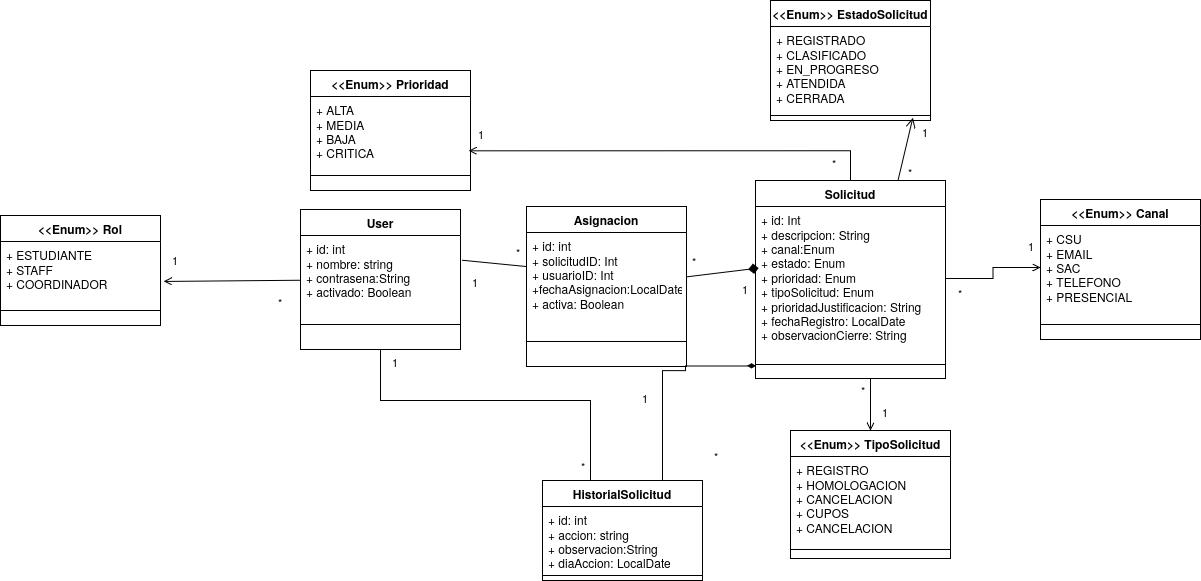

The diagram above was exported from draw.io. Its source (the exported page's mxGraphModel, read from the mxfile embedded in the PNG):
<mxGraphModel dx="1594" dy="1136" grid="1" gridSize="10" guides="1" tooltips="1" connect="1" arrows="1" fold="1" page="1" pageScale="1" pageWidth="850" pageHeight="1100" math="0" shadow="0">
  <root>
    <mxCell id="0" />
    <mxCell id="1" parent="0" />
    <mxCell id="fxkjYJxUXI6KInHqo5fB-12" parent="1" style="swimlane;fontStyle=1;align=center;verticalAlign=top;childLayout=stackLayout;horizontal=1;startSize=26;horizontalStack=0;resizeParent=1;resizeParentMax=0;resizeLast=0;collapsible=1;marginBottom=0;whiteSpace=wrap;html=1;" value="Solicitud" vertex="1">
      <mxGeometry height="198" width="190" x="505" y="200" as="geometry" />
    </mxCell>
    <mxCell id="fxkjYJxUXI6KInHqo5fB-13" parent="fxkjYJxUXI6KInHqo5fB-12" style="text;strokeColor=none;fillColor=none;align=left;verticalAlign=top;spacingLeft=4;spacingRight=4;overflow=hidden;rotatable=0;points=[[0,0.5],[1,0.5]];portConstraint=eastwest;whiteSpace=wrap;html=1;" value="+ id: Int&lt;br&gt;+ descripcion: String&lt;div&gt;+ canal:Enum&lt;/div&gt;&lt;div&gt;+ estado: Enum&lt;/div&gt;&lt;div&gt;+ prioridad: Enum&lt;/div&gt;&lt;div&gt;+ tipoSolicitud: Enum&lt;/div&gt;&lt;div&gt;+ prioridadJustificacion: String&lt;/div&gt;&lt;div&gt;+ fechaRegistro: LocalDate&lt;/div&gt;&lt;div&gt;+ observacionCierre: String&lt;/div&gt;" vertex="1">
      <mxGeometry height="144" width="190" y="26" as="geometry" />
    </mxCell>
    <mxCell id="fxkjYJxUXI6KInHqo5fB-14" parent="fxkjYJxUXI6KInHqo5fB-12" style="line;strokeWidth=1;fillColor=none;align=left;verticalAlign=middle;spacingTop=-1;spacingLeft=3;spacingRight=3;rotatable=0;labelPosition=right;points=[];portConstraint=eastwest;strokeColor=inherit;" value="" vertex="1">
      <mxGeometry height="28" width="190" y="170" as="geometry" />
    </mxCell>
    <mxCell id="fxkjYJxUXI6KInHqo5fB-1" parent="1" style="swimlane;fontStyle=1;align=center;verticalAlign=top;childLayout=stackLayout;horizontal=1;startSize=26;horizontalStack=0;resizeParent=1;resizeParentMax=0;resizeLast=0;collapsible=1;marginBottom=0;whiteSpace=wrap;html=1;" value="User" vertex="1">
      <mxGeometry height="140" width="160" x="50" y="229" as="geometry" />
    </mxCell>
    <mxCell id="fxkjYJxUXI6KInHqo5fB-2" parent="fxkjYJxUXI6KInHqo5fB-1" style="text;strokeColor=none;fillColor=none;align=left;verticalAlign=top;spacingLeft=4;spacingRight=4;overflow=hidden;rotatable=0;points=[[0,0.5],[1,0.5]];portConstraint=eastwest;whiteSpace=wrap;html=1;" value="+ id: int&lt;div&gt;+ nombre: string&amp;nbsp;&lt;/div&gt;&lt;div&gt;+ contrasena:String&lt;/div&gt;&lt;div&gt;+ activado: Boolean&lt;/div&gt;&lt;div&gt;+ rol: Enum&lt;/div&gt;&lt;div&gt;&lt;br&gt;&lt;/div&gt;" vertex="1">
      <mxGeometry height="64" width="160" y="26" as="geometry" />
    </mxCell>
    <mxCell id="fxkjYJxUXI6KInHqo5fB-3" parent="fxkjYJxUXI6KInHqo5fB-1" style="line;strokeWidth=1;fillColor=none;align=left;verticalAlign=middle;spacingTop=-1;spacingLeft=3;spacingRight=3;rotatable=0;labelPosition=right;points=[];portConstraint=eastwest;strokeColor=inherit;" value="" vertex="1">
      <mxGeometry height="50" width="160" y="90" as="geometry" />
    </mxCell>
    <mxCell id="fxkjYJxUXI6KInHqo5fB-4" parent="1" style="swimlane;fontStyle=1;align=center;verticalAlign=top;childLayout=stackLayout;horizontal=1;startSize=26;horizontalStack=0;resizeParent=1;resizeParentMax=0;resizeLast=0;collapsible=1;marginBottom=0;whiteSpace=wrap;html=1;" value="&lt;div&gt;&amp;lt;&amp;lt;Enum&amp;gt;&amp;gt; Rol&lt;/div&gt;" vertex="1">
      <mxGeometry height="110" width="160" x="-250" y="235" as="geometry" />
    </mxCell>
    <mxCell id="fxkjYJxUXI6KInHqo5fB-5" parent="fxkjYJxUXI6KInHqo5fB-4" style="text;strokeColor=none;fillColor=none;align=left;verticalAlign=top;spacingLeft=4;spacingRight=4;overflow=hidden;rotatable=0;points=[[0,0.5],[1,0.5]];portConstraint=eastwest;whiteSpace=wrap;html=1;" value="+ ESTUDIANTE&lt;br&gt;+ STAFF&lt;div&gt;+ COORDINADOR&lt;/div&gt;" vertex="1">
      <mxGeometry height="54" width="160" y="26" as="geometry" />
    </mxCell>
    <mxCell id="fxkjYJxUXI6KInHqo5fB-6" parent="fxkjYJxUXI6KInHqo5fB-4" style="line;strokeWidth=1;fillColor=none;align=left;verticalAlign=middle;spacingTop=-1;spacingLeft=3;spacingRight=3;rotatable=0;labelPosition=right;points=[];portConstraint=eastwest;strokeColor=inherit;" value="" vertex="1">
      <mxGeometry height="30" width="160" y="80" as="geometry" />
    </mxCell>
    <mxCell id="fxkjYJxUXI6KInHqo5fB-7" parent="1" style="swimlane;fontStyle=1;align=center;verticalAlign=top;childLayout=stackLayout;horizontal=1;startSize=26;horizontalStack=0;resizeParent=1;resizeParentMax=0;resizeLast=0;collapsible=1;marginBottom=0;whiteSpace=wrap;html=1;" value="&amp;lt;&amp;lt;Enum&amp;gt;&amp;gt; TipoSolicitud" vertex="1">
      <mxGeometry height="128" width="160" x="540" y="450" as="geometry" />
    </mxCell>
    <mxCell id="fxkjYJxUXI6KInHqo5fB-8" parent="fxkjYJxUXI6KInHqo5fB-7" style="text;strokeColor=none;fillColor=none;align=left;verticalAlign=top;spacingLeft=4;spacingRight=4;overflow=hidden;rotatable=0;points=[[0,0.5],[1,0.5]];portConstraint=eastwest;whiteSpace=wrap;html=1;" value="+ REGISTRO&lt;div&gt;+ HOMOLOGACION&lt;/div&gt;&lt;div&gt;+ CANCELACION&lt;/div&gt;&lt;div&gt;+ CUPOS&lt;/div&gt;&lt;div&gt;+ CANCELACION&lt;/div&gt;" vertex="1">
      <mxGeometry height="84" width="160" y="26" as="geometry" />
    </mxCell>
    <mxCell id="fxkjYJxUXI6KInHqo5fB-9" parent="fxkjYJxUXI6KInHqo5fB-7" style="line;strokeWidth=1;fillColor=none;align=left;verticalAlign=middle;spacingTop=-1;spacingLeft=3;spacingRight=3;rotatable=0;labelPosition=right;points=[];portConstraint=eastwest;strokeColor=inherit;" value="" vertex="1">
      <mxGeometry height="18" width="160" y="110" as="geometry" />
    </mxCell>
    <mxCell id="fxkjYJxUXI6KInHqo5fB-11" edge="1" parent="1" source="fxkjYJxUXI6KInHqo5fB-12" style="edgeStyle=orthogonalEdgeStyle;rounded=0;orthogonalLoop=1;jettySize=auto;html=1;exitX=0.5;exitY=0;exitDx=0;exitDy=0;entryX=0.989;entryY=0.849;entryDx=0;entryDy=0;entryPerimeter=0;endArrow=open;endFill=0;" target="fxkjYJxUXI6KInHqo5fB-27">
      <mxGeometry relative="1" as="geometry" />
    </mxCell>
    <mxCell id="fxkjYJxUXI6KInHqo5fB-20" parent="1" style="swimlane;fontStyle=1;align=center;verticalAlign=top;childLayout=stackLayout;horizontal=1;startSize=26;horizontalStack=0;resizeParent=1;resizeParentMax=0;resizeLast=0;collapsible=1;marginBottom=0;whiteSpace=wrap;html=1;" value="HistorialSolicitud" vertex="1">
      <mxGeometry height="100" width="160" x="292" y="500" as="geometry" />
    </mxCell>
    <mxCell id="fxkjYJxUXI6KInHqo5fB-21" parent="fxkjYJxUXI6KInHqo5fB-20" style="text;strokeColor=none;fillColor=none;align=left;verticalAlign=top;spacingLeft=4;spacingRight=4;overflow=hidden;rotatable=0;points=[[0,0.5],[1,0.5]];portConstraint=eastwest;whiteSpace=wrap;html=1;" value="+ id: int&lt;div&gt;+ accion: string&amp;nbsp;&lt;/div&gt;&lt;div&gt;+ observacion:String&lt;/div&gt;&lt;div&gt;+ diaAccion: LocalDate&lt;/div&gt;" vertex="1">
      <mxGeometry height="64" width="160" y="26" as="geometry" />
    </mxCell>
    <mxCell id="fxkjYJxUXI6KInHqo5fB-22" parent="fxkjYJxUXI6KInHqo5fB-20" style="line;strokeWidth=1;fillColor=none;align=left;verticalAlign=middle;spacingTop=-1;spacingLeft=3;spacingRight=3;rotatable=0;labelPosition=right;points=[];portConstraint=eastwest;strokeColor=inherit;" value="" vertex="1">
      <mxGeometry height="10" width="160" y="90" as="geometry" />
    </mxCell>
    <mxCell id="fxkjYJxUXI6KInHqo5fB-23" parent="1" style="swimlane;fontStyle=1;align=center;verticalAlign=top;childLayout=stackLayout;horizontal=1;startSize=26;horizontalStack=0;resizeParent=1;resizeParentMax=0;resizeLast=0;collapsible=1;marginBottom=0;whiteSpace=wrap;html=1;" value="&amp;lt;&amp;lt;Enum&amp;gt;&amp;gt; EstadoSolicitud" vertex="1">
      <mxGeometry height="120" width="160" x="520" y="20" as="geometry" />
    </mxCell>
    <mxCell id="fxkjYJxUXI6KInHqo5fB-24" parent="fxkjYJxUXI6KInHqo5fB-23" style="text;strokeColor=none;fillColor=none;align=left;verticalAlign=top;spacingLeft=4;spacingRight=4;overflow=hidden;rotatable=0;points=[[0,0.5],[1,0.5]];portConstraint=eastwest;whiteSpace=wrap;html=1;" value="+ REGISTRADO&lt;br&gt;+ CLASIFICADO&lt;div&gt;+ EN_PROGRESO&lt;/div&gt;&lt;div&gt;+ ATENDIDA&lt;/div&gt;&lt;div&gt;+ CERRADA&lt;/div&gt;" vertex="1">
      <mxGeometry height="84" width="160" y="26" as="geometry" />
    </mxCell>
    <mxCell id="fxkjYJxUXI6KInHqo5fB-25" parent="fxkjYJxUXI6KInHqo5fB-23" style="line;strokeWidth=1;fillColor=none;align=left;verticalAlign=middle;spacingTop=-1;spacingLeft=3;spacingRight=3;rotatable=0;labelPosition=right;points=[];portConstraint=eastwest;strokeColor=inherit;" value="" vertex="1">
      <mxGeometry height="10" width="160" y="110" as="geometry" />
    </mxCell>
    <mxCell id="fxkjYJxUXI6KInHqo5fB-26" parent="1" style="swimlane;fontStyle=1;align=center;verticalAlign=top;childLayout=stackLayout;horizontal=1;startSize=26;horizontalStack=0;resizeParent=1;resizeParentMax=0;resizeLast=0;collapsible=1;marginBottom=0;whiteSpace=wrap;html=1;" value="&amp;lt;&amp;lt;Enum&amp;gt;&amp;gt; Prioridad" vertex="1">
      <mxGeometry height="120" width="160" x="60" y="90" as="geometry" />
    </mxCell>
    <mxCell id="fxkjYJxUXI6KInHqo5fB-27" parent="fxkjYJxUXI6KInHqo5fB-26" style="text;strokeColor=none;fillColor=none;align=left;verticalAlign=top;spacingLeft=4;spacingRight=4;overflow=hidden;rotatable=0;points=[[0,0.5],[1,0.5]];portConstraint=eastwest;whiteSpace=wrap;html=1;" value="+ ALTA&lt;br&gt;+ MEDIA&lt;div&gt;+ BAJA&lt;/div&gt;&lt;div&gt;+ CRITICA&lt;/div&gt;" vertex="1">
      <mxGeometry height="64" width="160" y="26" as="geometry" />
    </mxCell>
    <mxCell id="fxkjYJxUXI6KInHqo5fB-28" parent="fxkjYJxUXI6KInHqo5fB-26" style="line;strokeWidth=1;fillColor=none;align=left;verticalAlign=middle;spacingTop=-1;spacingLeft=3;spacingRight=3;rotatable=0;labelPosition=right;points=[];portConstraint=eastwest;strokeColor=inherit;" value="" vertex="1">
      <mxGeometry height="30" width="160" y="90" as="geometry" />
    </mxCell>
    <mxCell id="fxkjYJxUXI6KInHqo5fB-29" parent="1" style="swimlane;fontStyle=1;align=center;verticalAlign=top;childLayout=stackLayout;horizontal=1;startSize=26;horizontalStack=0;resizeParent=1;resizeParentMax=0;resizeLast=0;collapsible=1;marginBottom=0;whiteSpace=wrap;html=1;" value="&amp;lt;&amp;lt;Enum&amp;gt;&amp;gt; Canal" vertex="1">
      <mxGeometry height="140" width="160" x="790" y="219" as="geometry" />
    </mxCell>
    <mxCell id="fxkjYJxUXI6KInHqo5fB-30" parent="fxkjYJxUXI6KInHqo5fB-29" style="text;strokeColor=none;fillColor=none;align=left;verticalAlign=top;spacingLeft=4;spacingRight=4;overflow=hidden;rotatable=0;points=[[0,0.5],[1,0.5]];portConstraint=eastwest;whiteSpace=wrap;html=1;" value="+ CSU&lt;br&gt;+ EMAIL&lt;div&gt;+ SAC&lt;/div&gt;&lt;div&gt;+ TELEFONO&lt;/div&gt;&lt;div&gt;+ PRESENCIAL&lt;/div&gt;" vertex="1">
      <mxGeometry height="84" width="160" y="26" as="geometry" />
    </mxCell>
    <mxCell id="fxkjYJxUXI6KInHqo5fB-31" parent="fxkjYJxUXI6KInHqo5fB-29" style="line;strokeWidth=1;fillColor=none;align=left;verticalAlign=middle;spacingTop=-1;spacingLeft=3;spacingRight=3;rotatable=0;labelPosition=right;points=[];portConstraint=eastwest;strokeColor=inherit;" value="" vertex="1">
      <mxGeometry height="30" width="160" y="110" as="geometry" />
    </mxCell>
    <mxCell id="fxkjYJxUXI6KInHqo5fB-34" connectable="0" parent="1" style="edgeLabel;resizable=0;html=1;align=left;verticalAlign=bottom;" value="*" vertex="1">
      <mxGeometry x="270" y="281" as="geometry">
        <mxPoint x="-6" y="-1" as="offset" />
      </mxGeometry>
    </mxCell>
    <mxCell id="fxkjYJxUXI6KInHqo5fB-35" connectable="0" parent="1" style="edgeLabel;resizable=0;html=1;align=left;verticalAlign=bottom;" value="1" vertex="1">
      <mxGeometry x="630" y="440" as="geometry" />
    </mxCell>
    <mxCell id="fxkjYJxUXI6KInHqo5fB-36" edge="1" parent="1" source="fxkjYJxUXI6KInHqo5fB-14" style="endArrow=none;endFill=0;html=1;edgeStyle=orthogonalEdgeStyle;align=left;verticalAlign=top;rounded=0;entryX=0.75;entryY=0;entryDx=0;entryDy=0;exitX=0.003;exitY=0.549;exitDx=0;exitDy=0;endSize=7;startArrow=diamondThin;startFill=1;exitPerimeter=0;" target="fxkjYJxUXI6KInHqo5fB-20" value="">
      <mxGeometry relative="1" x="-1" as="geometry">
        <Array as="points">
          <mxPoint x="435" y="385" />
          <mxPoint x="435" y="390" />
          <mxPoint x="412" y="390" />
        </Array>
        <mxPoint x="450" y="390" as="sourcePoint" />
        <mxPoint x="620" y="440" as="targetPoint" />
      </mxGeometry>
    </mxCell>
    <mxCell id="fxkjYJxUXI6KInHqo5fB-37" connectable="0" parent="fxkjYJxUXI6KInHqo5fB-36" style="edgeLabel;resizable=0;html=1;align=left;verticalAlign=bottom;" value="*" vertex="1">
      <mxGeometry relative="1" x="-1" as="geometry">
        <mxPoint x="-44" y="99" as="offset" />
      </mxGeometry>
    </mxCell>
    <mxCell id="fxkjYJxUXI6KInHqo5fB-38" connectable="0" parent="1" style="edgeLabel;resizable=0;html=1;align=left;verticalAlign=bottom;" value="1" vertex="1">
      <mxGeometry x="356" y="401" as="geometry">
        <mxPoint x="34" y="25" as="offset" />
      </mxGeometry>
    </mxCell>
    <mxCell id="fxkjYJxUXI6KInHqo5fB-39" edge="1" parent="1" source="fxkjYJxUXI6KInHqo5fB-20" style="endArrow=none;endFill=0;html=1;edgeStyle=orthogonalEdgeStyle;align=left;verticalAlign=top;rounded=0;entryX=0.5;entryY=1;entryDx=0;entryDy=0;exitX=0.25;exitY=0;exitDx=0;exitDy=0;" target="fxkjYJxUXI6KInHqo5fB-1" value="">
      <mxGeometry relative="1" x="-1" as="geometry">
        <Array as="points">
          <mxPoint x="340" y="420" />
          <mxPoint x="130" y="420" />
        </Array>
        <mxPoint x="340" y="440" as="sourcePoint" />
        <mxPoint x="400" y="484" as="targetPoint" />
      </mxGeometry>
    </mxCell>
    <mxCell id="fxkjYJxUXI6KInHqo5fB-40" connectable="0" parent="1" style="edgeLabel;resizable=0;html=1;align=left;verticalAlign=bottom;" value="*" vertex="1">
      <mxGeometry x="329" y="494" as="geometry" />
    </mxCell>
    <mxCell id="fxkjYJxUXI6KInHqo5fB-41" connectable="0" parent="1" style="edgeLabel;resizable=0;html=1;align=left;verticalAlign=bottom;" value="1" vertex="1">
      <mxGeometry x="140" y="390" as="geometry" />
    </mxCell>
    <mxCell id="fxkjYJxUXI6KInHqo5fB-45" edge="1" parent="1" source="fxkjYJxUXI6KInHqo5fB-13" style="edgeStyle=orthogonalEdgeStyle;rounded=0;orthogonalLoop=1;jettySize=auto;html=1;exitX=1;exitY=0.5;exitDx=0;exitDy=0;entryX=0;entryY=0.5;entryDx=0;entryDy=0;endArrow=open;endFill=0;" target="fxkjYJxUXI6KInHqo5fB-30">
      <mxGeometry relative="1" as="geometry" />
    </mxCell>
    <mxCell id="fxkjYJxUXI6KInHqo5fB-15" edge="1" parent="1" source="fxkjYJxUXI6KInHqo5fB-12" style="endArrow=open;endFill=0;html=1;edgeStyle=orthogonalEdgeStyle;align=left;verticalAlign=top;rounded=0;entryX=0.5;entryY=0;entryDx=0;entryDy=0;exitX=0.75;exitY=1;exitDx=0;exitDy=0;" target="fxkjYJxUXI6KInHqo5fB-7" value="">
      <mxGeometry relative="1" x="-1" as="geometry">
        <Array as="points">
          <mxPoint x="620" y="398" />
        </Array>
        <mxPoint x="470" y="389" as="sourcePoint" />
        <mxPoint x="640.0799999999999" y="468" as="targetPoint" />
      </mxGeometry>
    </mxCell>
    <mxCell id="fxkjYJxUXI6KInHqo5fB-16" connectable="0" parent="fxkjYJxUXI6KInHqo5fB-15" style="edgeLabel;resizable=0;html=1;align=left;verticalAlign=bottom;" value="*" vertex="1">
      <mxGeometry relative="1" x="-1" as="geometry">
        <mxPoint x="-39" y="20" as="offset" />
      </mxGeometry>
    </mxCell>
    <mxCell id="CHZIALRF_pkwR512yZwb-3" connectable="0" parent="1" style="edgeLabel;resizable=0;html=1;align=left;verticalAlign=bottom;" value="*" vertex="1">
      <mxGeometry x="580" y="191" as="geometry" />
    </mxCell>
    <mxCell id="CHZIALRF_pkwR512yZwb-4" connectable="0" parent="1" style="edgeLabel;resizable=0;html=1;align=left;verticalAlign=bottom;" value="*" vertex="1">
      <mxGeometry x="660" y="196" as="geometry">
        <mxPoint x="-4" y="4" as="offset" />
      </mxGeometry>
    </mxCell>
    <mxCell id="CHZIALRF_pkwR512yZwb-5" connectable="0" parent="1" style="edgeLabel;resizable=0;html=1;align=left;verticalAlign=bottom;" value="1" vertex="1">
      <mxGeometry x="250" y="191" as="geometry">
        <mxPoint x="-24" y="-29" as="offset" />
      </mxGeometry>
    </mxCell>
    <mxCell id="CHZIALRF_pkwR512yZwb-6" connectable="0" parent="1" style="edgeLabel;resizable=0;html=1;align=left;verticalAlign=bottom;" value="1" vertex="1">
      <mxGeometry x="670" y="160" as="geometry" />
    </mxCell>
    <mxCell id="CHZIALRF_pkwR512yZwb-9" edge="1" parent="1" source="fxkjYJxUXI6KInHqo5fB-1" style="edgeStyle=none;curved=1;rounded=0;orthogonalLoop=1;jettySize=auto;html=1;entryX=1.019;entryY=0.739;entryDx=0;entryDy=0;entryPerimeter=0;fontSize=12;endArrow=open;endFill=0;" target="fxkjYJxUXI6KInHqo5fB-5">
      <mxGeometry relative="1" as="geometry" />
    </mxCell>
    <mxCell id="CHZIALRF_pkwR512yZwb-10" connectable="0" parent="1" style="edgeLabel;resizable=0;html=1;align=left;verticalAlign=bottom;" value="1" vertex="1">
      <mxGeometry x="-56" y="317" as="geometry">
        <mxPoint x="-24" y="-29" as="offset" />
      </mxGeometry>
    </mxCell>
    <mxCell id="CHZIALRF_pkwR512yZwb-11" connectable="0" parent="1" style="edgeLabel;resizable=0;html=1;align=left;verticalAlign=bottom;" value="*" vertex="1">
      <mxGeometry x="50" y="359" as="geometry">
        <mxPoint x="-24" y="-29" as="offset" />
      </mxGeometry>
    </mxCell>
    <mxCell id="CHZIALRF_pkwR512yZwb-12" edge="1" parent="1" source="fxkjYJxUXI6KInHqo5fB-12" style="edgeStyle=none;curved=1;rounded=0;orthogonalLoop=1;jettySize=auto;html=1;exitX=0.75;exitY=0;exitDx=0;exitDy=0;entryX=0.89;entryY=0.704;entryDx=0;entryDy=0;entryPerimeter=0;fontSize=12;startSize=8;endSize=8;endArrow=open;endFill=0;" target="fxkjYJxUXI6KInHqo5fB-25">
      <mxGeometry relative="1" as="geometry" />
    </mxCell>
    <mxCell id="CHZIALRF_pkwR512yZwb-13" connectable="0" parent="1" style="edgeLabel;resizable=0;html=1;align=left;verticalAlign=bottom;" value="*" vertex="1">
      <mxGeometry x="710" y="317" as="geometry">
        <mxPoint x="-4" y="4" as="offset" />
      </mxGeometry>
    </mxCell>
    <mxCell id="CHZIALRF_pkwR512yZwb-14" connectable="0" parent="1" style="edgeLabel;resizable=0;html=1;align=left;verticalAlign=bottom;" value="1" vertex="1">
      <mxGeometry x="780" y="270" as="geometry">
        <mxPoint x="-4" y="4" as="offset" />
      </mxGeometry>
    </mxCell>
    <mxCell id="CHZIALRF_pkwR512yZwb-15" parent="1" style="swimlane;fontStyle=1;align=center;verticalAlign=top;childLayout=stackLayout;horizontal=1;startSize=26;horizontalStack=0;resizeParent=1;resizeParentMax=0;resizeLast=0;collapsible=1;marginBottom=0;whiteSpace=wrap;html=1;" value="&lt;div&gt;Asignacion&lt;/div&gt;" vertex="1">
      <mxGeometry height="160" width="160" x="276" y="226" as="geometry" />
    </mxCell>
    <mxCell id="CHZIALRF_pkwR512yZwb-16" parent="CHZIALRF_pkwR512yZwb-15" style="text;strokeColor=none;fillColor=none;align=left;verticalAlign=top;spacingLeft=4;spacingRight=4;overflow=hidden;rotatable=0;points=[[0,0.5],[1,0.5]];portConstraint=eastwest;whiteSpace=wrap;html=1;" value="+ id: int&lt;div&gt;+ solicitudID: Int&amp;nbsp;&lt;/div&gt;&lt;div&gt;+ usuarioID: Int&lt;/div&gt;&lt;div&gt;+fechaAsignacion:LocalDate&lt;/div&gt;&lt;div&gt;+ activa: Boolean&lt;/div&gt;&lt;div&gt;&lt;br&gt;&lt;/div&gt;" vertex="1">
      <mxGeometry height="84" width="160" y="26" as="geometry" />
    </mxCell>
    <mxCell id="CHZIALRF_pkwR512yZwb-17" parent="CHZIALRF_pkwR512yZwb-15" style="line;strokeWidth=1;fillColor=none;align=left;verticalAlign=middle;spacingTop=-1;spacingLeft=3;spacingRight=3;rotatable=0;labelPosition=right;points=[];portConstraint=eastwest;strokeColor=inherit;" value="" vertex="1">
      <mxGeometry height="50" width="160" y="110" as="geometry" />
    </mxCell>
    <mxCell id="CHZIALRF_pkwR512yZwb-18" edge="1" parent="1" source="CHZIALRF_pkwR512yZwb-15" style="edgeStyle=none;curved=1;rounded=0;orthogonalLoop=1;jettySize=auto;html=1;entryX=0.017;entryY=0.427;entryDx=0;entryDy=0;entryPerimeter=0;fontSize=12;startSize=8;endSize=8;endArrow=diamond;endFill=1;" target="fxkjYJxUXI6KInHqo5fB-13">
      <mxGeometry relative="1" as="geometry" />
    </mxCell>
    <mxCell id="CHZIALRF_pkwR512yZwb-19" connectable="0" parent="1" style="edgeLabel;resizable=0;html=1;align=left;verticalAlign=bottom;" value="*" vertex="1">
      <mxGeometry x="440" y="289" as="geometry" />
    </mxCell>
    <mxCell id="CHZIALRF_pkwR512yZwb-20" connectable="0" parent="1" style="edgeLabel;resizable=0;html=1;align=left;verticalAlign=bottom;" value="1" vertex="1">
      <mxGeometry x="490" y="317" as="geometry" />
    </mxCell>
    <mxCell id="CHZIALRF_pkwR512yZwb-21" connectable="0" parent="1" style="edgeLabel;resizable=0;html=1;align=left;verticalAlign=bottom;" value="1" vertex="1">
      <mxGeometry x="220" y="310" as="geometry" />
    </mxCell>
    <mxCell id="CHZIALRF_pkwR512yZwb-22" edge="1" parent="1" source="CHZIALRF_pkwR512yZwb-16" style="edgeStyle=none;curved=1;rounded=0;orthogonalLoop=1;jettySize=auto;html=1;entryX=1.012;entryY=0.387;entryDx=0;entryDy=0;entryPerimeter=0;fontSize=12;startSize=8;endSize=8;endArrow=none;endFill=0;" target="fxkjYJxUXI6KInHqo5fB-2">
      <mxGeometry relative="1" as="geometry" />
    </mxCell>
  </root>
</mxGraphModel>